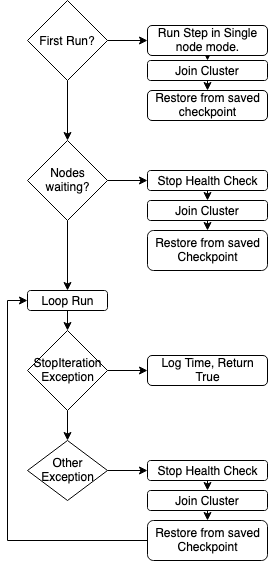

The diagram above was exported from draw.io. Its source (the exported page's mxGraphModel, read from the mxfile embedded in the PNG):
<mxGraphModel dx="1033" dy="584" grid="1" gridSize="10" guides="1" tooltips="1" connect="1" arrows="1" fold="1" page="1" pageScale="1" pageWidth="850" pageHeight="1100" math="0" shadow="0">
  <root>
    <mxCell id="0" />
    <mxCell id="1" parent="0" />
    <mxCell id="2" style="edgeStyle=orthogonalEdgeStyle;rounded=0;orthogonalLoop=1;jettySize=auto;html=1;exitX=0.5;exitY=1;exitDx=0;exitDy=0;entryX=0.5;entryY=0;entryDx=0;entryDy=0;" edge="1" source="3" target="22" parent="1">
      <mxGeometry relative="1" as="geometry" />
    </mxCell>
    <mxCell id="3" value="Loop Run" style="rounded=1;whiteSpace=wrap;html=1;" vertex="1" parent="1">
      <mxGeometry x="80" y="410" width="80" height="20" as="geometry" />
    </mxCell>
    <mxCell id="4" value="" style="edgeStyle=orthogonalEdgeStyle;rounded=0;orthogonalLoop=1;jettySize=auto;html=1;" edge="1" source="6" target="8" parent="1">
      <mxGeometry relative="1" as="geometry" />
    </mxCell>
    <mxCell id="5" style="edgeStyle=orthogonalEdgeStyle;rounded=0;orthogonalLoop=1;jettySize=auto;html=1;exitX=0.5;exitY=1;exitDx=0;exitDy=0;entryX=0.5;entryY=0;entryDx=0;entryDy=0;" edge="1" source="6" target="14" parent="1">
      <mxGeometry relative="1" as="geometry" />
    </mxCell>
    <mxCell id="6" value="First Run?" style="rhombus;whiteSpace=wrap;html=1;" vertex="1" parent="1">
      <mxGeometry x="80" y="120" width="80" height="80" as="geometry" />
    </mxCell>
    <mxCell id="7" style="edgeStyle=orthogonalEdgeStyle;rounded=0;orthogonalLoop=1;jettySize=auto;html=1;exitX=0.5;exitY=1;exitDx=0;exitDy=0;entryX=0.5;entryY=0;entryDx=0;entryDy=0;" edge="1" source="8" target="10" parent="1">
      <mxGeometry relative="1" as="geometry" />
    </mxCell>
    <mxCell id="8" value="Run Step in Single node mode." style="rounded=1;whiteSpace=wrap;html=1;" vertex="1" parent="1">
      <mxGeometry x="200" y="145" width="120" height="30" as="geometry" />
    </mxCell>
    <mxCell id="9" style="edgeStyle=orthogonalEdgeStyle;rounded=0;orthogonalLoop=1;jettySize=auto;html=1;exitX=0.5;exitY=1;exitDx=0;exitDy=0;entryX=0.5;entryY=0;entryDx=0;entryDy=0;" edge="1" source="10" target="11" parent="1">
      <mxGeometry relative="1" as="geometry" />
    </mxCell>
    <mxCell id="10" value="Join Cluster" style="rounded=1;whiteSpace=wrap;html=1;" vertex="1" parent="1">
      <mxGeometry x="200" y="180" width="120" height="20" as="geometry" />
    </mxCell>
    <mxCell id="11" value="Restore from saved checkpoint" style="rounded=1;whiteSpace=wrap;html=1;" vertex="1" parent="1">
      <mxGeometry x="200" y="210" width="120" height="30" as="geometry" />
    </mxCell>
    <mxCell id="12" value="" style="edgeStyle=orthogonalEdgeStyle;rounded=0;orthogonalLoop=1;jettySize=auto;html=1;" edge="1" source="14" target="16" parent="1">
      <mxGeometry relative="1" as="geometry" />
    </mxCell>
    <mxCell id="13" style="edgeStyle=orthogonalEdgeStyle;rounded=0;orthogonalLoop=1;jettySize=auto;html=1;exitX=0.5;exitY=1;exitDx=0;exitDy=0;" edge="1" source="14" target="3" parent="1">
      <mxGeometry relative="1" as="geometry" />
    </mxCell>
    <mxCell id="14" value="Nodes waiting?" style="rhombus;whiteSpace=wrap;html=1;" vertex="1" parent="1">
      <mxGeometry x="80" y="260" width="80" height="80" as="geometry" />
    </mxCell>
    <mxCell id="15" style="edgeStyle=orthogonalEdgeStyle;rounded=0;orthogonalLoop=1;jettySize=auto;html=1;exitX=0.5;exitY=1;exitDx=0;exitDy=0;entryX=0.5;entryY=0;entryDx=0;entryDy=0;" edge="1" source="16" target="18" parent="1">
      <mxGeometry relative="1" as="geometry" />
    </mxCell>
    <mxCell id="16" value="&lt;div&gt;Stop Health Check&lt;/div&gt;" style="rounded=1;whiteSpace=wrap;html=1;" vertex="1" parent="1">
      <mxGeometry x="200" y="290" width="120" height="20" as="geometry" />
    </mxCell>
    <mxCell id="17" style="edgeStyle=orthogonalEdgeStyle;rounded=0;orthogonalLoop=1;jettySize=auto;html=1;exitX=0.5;exitY=1;exitDx=0;exitDy=0;entryX=0.5;entryY=0;entryDx=0;entryDy=0;" edge="1" source="18" target="19" parent="1">
      <mxGeometry relative="1" as="geometry" />
    </mxCell>
    <mxCell id="18" value="Join Cluster" style="rounded=1;whiteSpace=wrap;html=1;" vertex="1" parent="1">
      <mxGeometry x="200" y="320" width="120" height="20" as="geometry" />
    </mxCell>
    <mxCell id="19" value="Restore from saved Checkpoint" style="rounded=1;whiteSpace=wrap;html=1;" vertex="1" parent="1">
      <mxGeometry x="200" y="350" width="120" height="40" as="geometry" />
    </mxCell>
    <mxCell id="20" value="" style="edgeStyle=orthogonalEdgeStyle;rounded=0;orthogonalLoop=1;jettySize=auto;html=1;" edge="1" source="22" target="24" parent="1">
      <mxGeometry relative="1" as="geometry" />
    </mxCell>
    <mxCell id="21" value="" style="edgeStyle=orthogonalEdgeStyle;rounded=0;orthogonalLoop=1;jettySize=auto;html=1;" edge="1" source="22" target="25" parent="1">
      <mxGeometry relative="1" as="geometry" />
    </mxCell>
    <mxCell id="22" value="StopIteration Exception" style="rhombus;whiteSpace=wrap;html=1;" vertex="1" parent="1">
      <mxGeometry x="80" y="450" width="80" height="80" as="geometry" />
    </mxCell>
    <mxCell id="23" value="" style="edgeStyle=orthogonalEdgeStyle;rounded=0;orthogonalLoop=1;jettySize=auto;html=1;" edge="1" source="24" target="27" parent="1">
      <mxGeometry relative="1" as="geometry" />
    </mxCell>
    <mxCell id="24" value="Other Exception" style="rhombus;whiteSpace=wrap;html=1;" vertex="1" parent="1">
      <mxGeometry x="80" y="560" width="80" height="60" as="geometry" />
    </mxCell>
    <mxCell id="25" value="Log Time, Return True" style="rounded=1;whiteSpace=wrap;html=1;" vertex="1" parent="1">
      <mxGeometry x="200" y="475" width="120" height="30" as="geometry" />
    </mxCell>
    <mxCell id="26" style="edgeStyle=orthogonalEdgeStyle;rounded=0;orthogonalLoop=1;jettySize=auto;html=1;exitX=0.5;exitY=1;exitDx=0;exitDy=0;entryX=0.5;entryY=0;entryDx=0;entryDy=0;" edge="1" source="27" target="29" parent="1">
      <mxGeometry relative="1" as="geometry" />
    </mxCell>
    <mxCell id="27" value="&lt;div&gt;Stop Health Check&lt;/div&gt;" style="rounded=1;whiteSpace=wrap;html=1;" vertex="1" parent="1">
      <mxGeometry x="200" y="580" width="120" height="20" as="geometry" />
    </mxCell>
    <mxCell id="28" style="edgeStyle=orthogonalEdgeStyle;rounded=0;orthogonalLoop=1;jettySize=auto;html=1;exitX=0.5;exitY=1;exitDx=0;exitDy=0;entryX=0.5;entryY=0;entryDx=0;entryDy=0;" edge="1" source="29" target="31" parent="1">
      <mxGeometry relative="1" as="geometry" />
    </mxCell>
    <mxCell id="29" value="Join Cluster" style="rounded=1;whiteSpace=wrap;html=1;" vertex="1" parent="1">
      <mxGeometry x="200" y="610" width="120" height="20" as="geometry" />
    </mxCell>
    <mxCell id="30" style="edgeStyle=orthogonalEdgeStyle;rounded=0;orthogonalLoop=1;jettySize=auto;html=1;exitX=0;exitY=0.5;exitDx=0;exitDy=0;entryX=0;entryY=0.5;entryDx=0;entryDy=0;" edge="1" source="31" target="3" parent="1">
      <mxGeometry relative="1" as="geometry" />
    </mxCell>
    <mxCell id="31" value="Restore from saved Checkpoint" style="rounded=1;whiteSpace=wrap;html=1;" vertex="1" parent="1">
      <mxGeometry x="200" y="640" width="120" height="40" as="geometry" />
    </mxCell>
  </root>
</mxGraphModel>